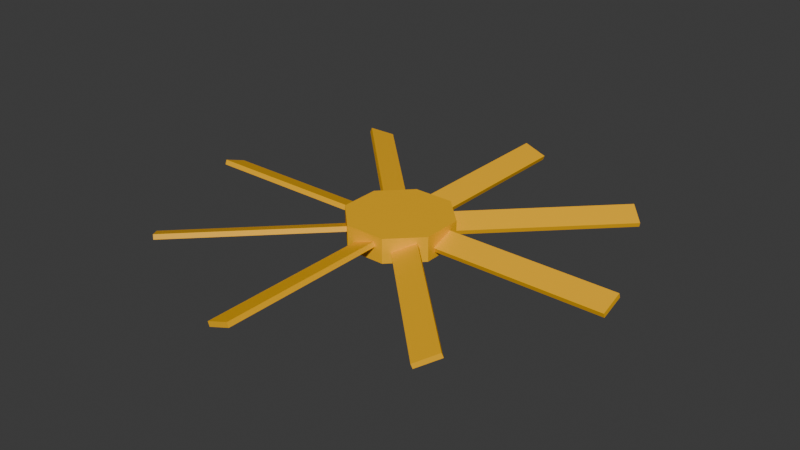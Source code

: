 # Source: fluid_radiator_electric_fan_5x5x1.blend  (saved by Blender 4.2.68; exported with 4.5.12 LTS)
import bpy
from mathutils import Matrix  # noqa: F401  (used for matrix-valued properties, if any)

bpy.ops.wm.read_factory_settings(use_empty=True)
scene = bpy.context.scene
scene.name = 'Scene'

# ---- collections
col_collection = bpy.data.collections.new('Collection'); scene.collection.children.link(col_collection)

# ---- materials (node trees are filled in below, after node groups)
mat_paintable_0 = bpy.data.materials.new('paintable-0')
mat_paintable_0.alpha_threshold = 0.0
mat_paintable_0.roughness = 0.5
mat_paintable_0.line_color = (0.0, 0.0, 0.0, 1.0)
mat_paintable_1 = bpy.data.materials.new('paintable-1')
mat_lightgrey = bpy.data.materials.new('lightgrey')
mat_darkgrey = bpy.data.materials.new('darkgrey')
mat_material = bpy.data.materials.new('Material')
mat_material.alpha_threshold = 0.0
mat_material.roughness = 0.5
mat_material.line_color = (0.0, 0.0, 0.0, 1.0)
mat_material_001 = bpy.data.materials.new('Material.001')
mat_material_001.alpha_threshold = 0.0
mat_material_001.roughness = 0.5
mat_material_001.line_color = (0.0, 0.0, 0.0, 1.0)

# ---- material node trees
mat_paintable_0.use_nodes = True; mat_paintable_0.node_tree.nodes.clear()
_N = mat_paintable_0.node_tree.nodes; _L = mat_paintable_0.node_tree.links
n0 = _N.new('ShaderNodeOutputMaterial'); n0.name = 'Material Output'; n0.location = (300, 300)
n1 = _N.new('ShaderNodeBsdfPrincipled'); n1.name = 'Principled BSDF'; n1.location = (10, 300)
n1.inputs[0].default_value = (1.0, 0.4969, 0.0, 1.0)
n1.inputs[3].default_value = 1.45
_L.new(n1.outputs[0], n0.inputs[0])
n0.is_active_output = True
mat_paintable_1.use_nodes = True; mat_paintable_1.node_tree.nodes.clear()
_N = mat_paintable_1.node_tree.nodes; _L = mat_paintable_1.node_tree.links
n0 = _N.new('ShaderNodeBsdfPrincipled'); n0.name = 'プリンシプルBSDF'; n0.location = (10, 300)
n0.inputs[0].default_value = (0.6105, 0.491, 0.0, 1.0)
n1 = _N.new('ShaderNodeOutputMaterial'); n1.name = 'マテリアル出力'; n1.location = (300, 300)
_L.new(n0.outputs[0], n1.inputs[0])
n1.is_active_output = True
mat_lightgrey.use_nodes = True; mat_lightgrey.node_tree.nodes.clear()
_N = mat_lightgrey.node_tree.nodes; _L = mat_lightgrey.node_tree.links
n0 = _N.new('ShaderNodeBsdfPrincipled'); n0.name = 'プリンシプルBSDF'; n0.location = (10, 300)
n0.inputs[0].default_value = (0.7835, 0.7835, 0.7835, 1.0)
n1 = _N.new('ShaderNodeOutputMaterial'); n1.name = 'マテリアル出力'; n1.location = (300, 300)
_L.new(n0.outputs[0], n1.inputs[0])
n1.is_active_output = True
mat_darkgrey.use_nodes = True; mat_darkgrey.node_tree.nodes.clear()
_N = mat_darkgrey.node_tree.nodes; _L = mat_darkgrey.node_tree.links
n0 = _N.new('ShaderNodeBsdfPrincipled'); n0.name = 'プリンシプルBSDF'; n0.location = (10, 300)
n0.inputs[0].default_value = (0.3372, 0.3372, 0.3372, 1.0)
n1 = _N.new('ShaderNodeOutputMaterial'); n1.name = 'マテリアル出力'; n1.location = (300, 300)
_L.new(n0.outputs[0], n1.inputs[0])
n1.is_active_output = True
mat_material.use_nodes = True; mat_material.node_tree.nodes.clear()
_N = mat_material.node_tree.nodes; _L = mat_material.node_tree.links
n0 = _N.new('ShaderNodeOutputMaterial'); n0.name = 'Material Output'; n0.location = (300, 300)
n1 = _N.new('ShaderNodeBsdfPrincipled'); n1.name = 'Principled BSDF'; n1.location = (10, 300)
n1.inputs[0].default_value = (1.0, 0.4969, 0.0, 1.0)
n1.inputs[3].default_value = 1.45
_L.new(n1.outputs[0], n0.inputs[0])
n0.is_active_output = True
mat_material_001.use_nodes = True; mat_material_001.node_tree.nodes.clear()
_N = mat_material_001.node_tree.nodes; _L = mat_material_001.node_tree.links
n0 = _N.new('ShaderNodeOutputMaterial'); n0.name = 'Material Output'; n0.location = (300, 300)
n1 = _N.new('ShaderNodeBsdfPrincipled'); n1.name = 'Principled BSDF'; n1.location = (10, 300)
n1.inputs[0].default_value = (1.0, 0.4969, 0.0, 1.0)
n1.inputs[3].default_value = 1.45
_L.new(n1.outputs[0], n0.inputs[0])
n0.is_active_output = True

# ---- world
world_world = bpy.data.worlds.new('World'); scene.world = world_world
world_world.use_nodes = True; world_world.node_tree.nodes.clear()
_N = world_world.node_tree.nodes; _L = world_world.node_tree.links
n0 = _N.new('ShaderNodeOutputWorld'); n0.name = 'World Output'; n0.location = (300, 300)
n1 = _N.new('ShaderNodeBackground'); n1.name = 'Background'; n1.location = (10, 300)
n1.inputs[0].default_value = (0.05088, 0.05088, 0.05088, 1.0)
_L.new(n1.outputs[0], n0.inputs[0])
n0.is_active_output = True
world_world.color = (0.05088, 0.05088, 0.05088)
world_world.sun_shadow_jitter_overblur = 0.0

# ---- meshes
me_cube = bpy.data.meshes.new('Cube')
me_cube.from_pydata([(-0.04142, 0.1, -0.125), (-0.04142, 0.1, -0.075), (-0.02178, 0.45, -0.08675), (-0.0252, 0.45, -0.09615), (0.04142, -0.1, -0.125), (0.04142, -0.1, -0.075), (-0.04142, -0.1, -0.125), (-0.04142, -0.1, -0.075), (-0.1, -0.04142, -0.125), (-0.1, -0.04142, -0.075), (-0.1, 0.04142, -0.125), (-0.1, 0.04142, -0.075), (0.45, -0.02178, -0.1132), (0.45, -0.0252, -0.1039), (0.45, 0.0252, -0.09615), (0.45, 0.02178, -0.08675), (0.1, 0.02178, -0.08675), (0.1, -0.0252, -0.1039), (0.1, -0.02178, -0.1132), (0.1, 0.0252, -0.09615), (0.0252, 0.45, -0.1039), (0.1, -0.04142, -0.075), (0.1, -0.04142, -0.125), (0.02178, 0.45, -0.1132), (0.3336, 0.3028, -0.1132), (0.336, 0.3004, -0.1039), (0.3004, 0.336, -0.09615), (0.3028, 0.3336, -0.08675), (0.05531, 0.08611, -0.08675), (0.08853, 0.05289, -0.1039), (0.08611, 0.05531, -0.1132), (0.05289, 0.08853, -0.09615), (0.04142, 0.1, -0.075), (0.1, 0.04142, -0.075), (0.1, 0.04142, -0.125), (0.04142, 0.1, -0.125), (-0.02178, 0.1, -0.08675), (0.0252, 0.1, -0.1039), (0.02178, 0.1, -0.1132), (-0.0252, 0.1, -0.09615), (-0.04142, 0.1, -0.075), (0.04142, 0.1, -0.075), (0.04142, 0.1, -0.125), (-0.04142, 0.1, -0.125), (-0.3336, 0.3028, -0.08675), (-0.336, 0.3004, -0.09615), (-0.3004, 0.336, -0.1039), (-0.3028, 0.3336, -0.1132), (-0.08611, 0.05531, -0.08675), (-0.05289, 0.08853, -0.1039), (-0.05531, 0.08611, -0.1132), (-0.08853, 0.05289, -0.09615), (-0.1, 0.04142, -0.075), (-0.04142, 0.1, -0.075), (-0.04142, 0.1, -0.125), (-0.1, 0.04142, -0.125), (-0.45, -0.02178, -0.08675), (-0.45, -0.0252, -0.09615), (-0.45, 0.0252, -0.1039), (-0.45, 0.02178, -0.1132), (-0.1, -0.02178, -0.08675), (-0.1, 0.0252, -0.1039), (-0.1, 0.02178, -0.1132), (-0.1, -0.0252, -0.09615), (-0.1, -0.04142, -0.075), (-0.1, 0.04142, -0.075), (-0.1, 0.04142, -0.125), (-0.1, -0.04142, -0.125), (-0.3028, -0.3336, -0.08675), (-0.3004, -0.336, -0.09615), (-0.336, -0.3004, -0.1039), (-0.3336, -0.3028, -0.1132), (-0.05531, -0.08611, -0.08675), (-0.08853, -0.05289, -0.1039), (-0.08611, -0.05531, -0.1132), (-0.05289, -0.08853, -0.09615), (-0.04142, -0.1, -0.075), (-0.1, -0.04142, -0.075), (-0.1, -0.04142, -0.125), (-0.04142, -0.1, -0.125), (0.02178, -0.45, -0.08675), (0.0252, -0.45, -0.09615), (-0.0252, -0.45, -0.1039), (-0.02178, -0.45, -0.1132), (0.02178, -0.1, -0.08675), (-0.0252, -0.1, -0.1039), (-0.02178, -0.1, -0.1132), (0.0252, -0.1, -0.09615), (0.04142, -0.1, -0.075), (-0.04142, -0.1, -0.075), (-0.04142, -0.1, -0.125), (0.04142, -0.1, -0.125), (0.3336, -0.3028, -0.08675), (0.336, -0.3004, -0.09615), (0.3004, -0.336, -0.1039), (0.3028, -0.3336, -0.1132), (0.08611, -0.05531, -0.08675), (0.05289, -0.08853, -0.1039), (0.05531, -0.08611, -0.1132), (0.08853, -0.05289, -0.09615), (0.1, -0.04142, -0.075), (0.04142, -0.1, -0.075), (0.04142, -0.1, -0.125), (0.1, -0.04142, -0.125)], [], [(30, 24, 25, 29), (32, 28, 31, 35), (30, 34, 35, 31), (14, 15, 13, 12), (26, 24, 30, 31), (25, 27, 28, 29), (32, 1, 11, 9, 7, 5, 21, 33), (22, 18, 17, 21), (34, 30, 29, 33), (26, 27, 25, 24), (0, 35, 34, 22, 4, 6, 8, 10), (13, 15, 16, 17), (14, 12, 18, 19), (18, 22, 34, 19), (33, 16, 19, 34), (18, 12, 13, 17), (16, 15, 14, 19), (16, 33, 21, 17), (28, 27, 26, 31), (28, 32, 33, 29), (38, 23, 20, 37), (40, 36, 39, 43), (38, 42, 43, 39), (3, 23, 38, 39), (20, 2, 36, 37), (42, 38, 37, 41), (3, 2, 20, 23), (36, 2, 3, 39), (36, 40, 41, 37), (50, 47, 46, 49), (52, 48, 51, 55), (50, 54, 55, 51), (45, 47, 50, 51), (46, 44, 48, 49), (54, 50, 49, 53), (45, 44, 46, 47), (48, 44, 45, 51), (48, 52, 53, 49), (62, 59, 58, 61), (64, 60, 63, 67), (62, 66, 67, 63), (57, 59, 62, 63), (58, 56, 60, 61), (66, 62, 61, 65), (57, 56, 58, 59), (60, 56, 57, 63), (60, 64, 65, 61), (74, 71, 70, 73), (76, 72, 75, 79), (74, 78, 79, 75), (69, 71, 74, 75), (70, 68, 72, 73), (78, 74, 73, 77), (69, 68, 70, 71), (72, 68, 69, 75), (72, 76, 77, 73), (86, 83, 82, 85), (88, 84, 87, 91), (86, 90, 91, 87), (81, 83, 86, 87), (82, 80, 84, 85), (90, 86, 85, 89), (81, 80, 82, 83), (84, 80, 81, 87), (84, 88, 89, 85), (98, 95, 94, 97), (100, 96, 99, 103), (98, 102, 103, 99), (93, 95, 98, 99), (94, 92, 96, 97), (102, 98, 97, 101), (93, 92, 94, 95), (96, 92, 93, 99), (96, 100, 101, 97)])
_uv = me_cube.uv_layers.new(name='UVMap')
_uv.uv.foreach_set('vector', [0.375, 0.6944, 0.375, 0.5, 0.625, 0.5, 0.625, 0.6944, 0.75, 1.0, 0.7204, 0.8825, 0.7255, 0.7885, 0.75, 0.5, 0.6546, 0.6175, 0.625, 0.5, 0.75, 0.5, 0.7255, 0.7885, 0.375, 0.75, 0.625, 0.75, 0.625, 1.0, 0.375, 1.0, 0.625, 0.25, 0.625, 0.5, 0.4306, 0.5, 0.4306, 0.25, 0.375, 0.25, 0.375, 0.0, 0.5694, 0.0, 0.5694, 0.25, 0.4197, 0.4197, 0.25, 0.49, 0.08029, 0.4197, 0.01, 0.25, 0.08029, 0.08029, 0.25, 0.01, 0.4197, 0.08029, 0.49, 0.25, 0.625, 0.5, 0.6546, 0.6175, 0.6495, 0.7115, 0.625, 1.0, 0.625, 0.5, 0.6546, 0.6175, 0.6495, 0.7115, 0.625, 1.0, 0.375, 0.75, 0.625, 0.75, 0.625, 1.0, 0.375, 1.0, 0.75, 0.49, 0.9197, 0.4197, 0.99, 0.25, 0.9197, 0.08029, 0.75, 0.01, 0.5803, 0.08029, 0.51, 0.25, 0.5803, 0.4197, 0.375, 0.25, 0.375, 0.0, 0.5694, 0.0, 0.5694, 0.25, 0.625, 0.25, 0.625, 0.5, 0.4306, 0.5, 0.4306, 0.25, 0.6546, 0.6175, 0.625, 0.5, 0.75, 0.5, 0.7255, 0.7885, 0.75, 1.0, 0.7204, 0.8825, 0.7255, 0.7885, 0.75, 0.5, 0.375, 0.6944, 0.375, 0.5, 0.625, 0.5, 0.625, 0.6944, 0.375, 0.5556, 0.375, 0.75, 0.125, 0.75, 0.125, 0.5556, 0.7204, 0.8825, 0.75, 1.0, 0.625, 1.0, 0.6495, 0.7115, 0.375, 0.5556, 0.375, 0.75, 0.125, 0.75, 0.125, 0.5556, 0.7204, 0.8825, 0.75, 1.0, 0.625, 1.0, 0.6495, 0.7115, 0.375, 0.6944, 0.375, 0.5, 0.625, 0.5, 0.625, 0.6944, 0.75, 1.0, 0.7204, 0.8825, 0.7255, 0.7885, 0.75, 0.5, 0.6546, 0.6175, 0.625, 0.5, 0.75, 0.5, 0.7255, 0.7885, 0.625, 0.25, 0.625, 0.5, 0.4306, 0.5, 0.4306, 0.25, 0.375, 0.25, 0.375, 0.0, 0.5694, 0.0, 0.5694, 0.25, 0.625, 0.5, 0.6546, 0.6175, 0.6495, 0.7115, 0.625, 1.0, 0.375, 0.75, 0.625, 0.75, 0.625, 1.0, 0.375, 1.0, 0.375, 0.5556, 0.375, 0.75, 0.125, 0.75, 0.125, 0.5556, 0.7204, 0.8825, 0.75, 1.0, 0.625, 1.0, 0.6495, 0.7115, 0.375, 0.6944, 0.375, 0.5, 0.625, 0.5, 0.625, 0.6944, 0.75, 1.0, 0.7204, 0.8825, 0.7255, 0.7885, 0.75, 0.5, 0.6546, 0.6175, 0.625, 0.5, 0.75, 0.5, 0.7255, 0.7885, 0.625, 0.25, 0.625, 0.5, 0.4306, 0.5, 0.4306, 0.25, 0.375, 0.25, 0.375, 0.0, 0.5694, 0.0, 0.5694, 0.25, 0.625, 0.5, 0.6546, 0.6175, 0.6495, 0.7115, 0.625, 1.0, 0.375, 0.75, 0.625, 0.75, 0.625, 1.0, 0.375, 1.0, 0.375, 0.5556, 0.375, 0.75, 0.125, 0.75, 0.125, 0.5556, 0.7204, 0.8825, 0.75, 1.0, 0.625, 1.0, 0.6495, 0.7115, 0.375, 0.6944, 0.375, 0.5, 0.625, 0.5, 0.625, 0.6944, 0.75, 1.0, 0.7204, 0.8825, 0.7255, 0.7885, 0.75, 0.5, 0.6546, 0.6175, 0.625, 0.5, 0.75, 0.5, 0.7255, 0.7885, 0.625, 0.25, 0.625, 0.5, 0.4306, 0.5, 0.4306, 0.25, 0.375, 0.25, 0.375, 0.0, 0.5694, 0.0, 0.5694, 0.25, 0.625, 0.5, 0.6546, 0.6175, 0.6495, 0.7115, 0.625, 1.0, 0.375, 0.75, 0.625, 0.75, 0.625, 1.0, 0.375, 1.0, 0.375, 0.5556, 0.375, 0.75, 0.125, 0.75, 0.125, 0.5556, 0.7204, 0.8825, 0.75, 1.0, 0.625, 1.0, 0.6495, 0.7115, 0.375, 0.6944, 0.375, 0.5, 0.625, 0.5, 0.625, 0.6944, 0.75, 1.0, 0.7204, 0.8825, 0.7255, 0.7885, 0.75, 0.5, 0.6546, 0.6175, 0.625, 0.5, 0.75, 0.5, 0.7255, 0.7885, 0.625, 0.25, 0.625, 0.5, 0.4306, 0.5, 0.4306, 0.25, 0.375, 0.25, 0.375, 0.0, 0.5694, 0.0, 0.5694, 0.25, 0.625, 0.5, 0.6546, 0.6175, 0.6495, 0.7115, 0.625, 1.0, 0.375, 0.75, 0.625, 0.75, 0.625, 1.0, 0.375, 1.0, 0.375, 0.5556, 0.375, 0.75, 0.125, 0.75, 0.125, 0.5556, 0.7204, 0.8825, 0.75, 1.0, 0.625, 1.0, 0.6495, 0.7115, 0.375, 0.6944, 0.375, 0.5, 0.625, 0.5, 0.625, 0.6944, 0.75, 1.0, 0.7204, 0.8825, 0.7255, 0.7885, 0.75, 0.5, 0.6546, 0.6175, 0.625, 0.5, 0.75, 0.5, 0.7255, 0.7885, 0.625, 0.25, 0.625, 0.5, 0.4306, 0.5, 0.4306, 0.25, 0.375, 0.25, 0.375, 0.0, 0.5694, 0.0, 0.5694, 0.25, 0.625, 0.5, 0.6546, 0.6175, 0.6495, 0.7115, 0.625, 1.0, 0.375, 0.75, 0.625, 0.75, 0.625, 1.0, 0.375, 1.0, 0.375, 0.5556, 0.375, 0.75, 0.125, 0.75, 0.125, 0.5556, 0.7204, 0.8825, 0.75, 1.0, 0.625, 1.0, 0.6495, 0.7115, 0.375, 0.6944, 0.375, 0.5, 0.625, 0.5, 0.625, 0.6944, 0.75, 1.0, 0.7204, 0.8825, 0.7255, 0.7885, 0.75, 0.5, 0.6546, 0.6175, 0.625, 0.5, 0.75, 0.5, 0.7255, 0.7885, 0.625, 0.25, 0.625, 0.5, 0.4306, 0.5, 0.4306, 0.25, 0.375, 0.25, 0.375, 0.0, 0.5694, 0.0, 0.5694, 0.25, 0.625, 0.5, 0.6546, 0.6175, 0.6495, 0.7115, 0.625, 1.0, 0.375, 0.75, 0.625, 0.75, 0.625, 1.0, 0.375, 1.0, 0.375, 0.5556, 0.375, 0.75, 0.125, 0.75, 0.125, 0.5556, 0.7204, 0.8825, 0.75, 1.0, 0.625, 1.0, 0.6495, 0.7115])
me_cube.materials.append(mat_paintable_0)
me_cube.materials.append(mat_paintable_1)
me_cube.materials.append(mat_lightgrey)
me_cube.materials.append(mat_darkgrey)
me_cube.materials.append(mat_material)
me_cube.materials.append(mat_material_001)
me_cube.use_mirror_vertex_groups = False
me_cube.update()

# ---- objects
ob_cube = bpy.data.objects.new('Cube', me_cube)

# ---- transforms, parenting, visibility, modifiers, constraints
ob_cube.location = (0.0, 0.0, 0.0)
ob_cube.lock_rotations_4d = False
ob_cube.empty_display_type = 'ARROWS'
ob_cube.lineart.crease_threshold = 0.0

# ---- collection membership
col_collection.objects.link(ob_cube)

# ---- scene / render settings (as saved in the file)
scene.frame_start = 1; scene.frame_end = 250; scene.frame_set(2)
scene.render.engine = 'BLENDER_EEVEE_NEXT'
bpy.context.view_layer.update()

# ---- added for rendering (the .blend has no active camera and no usable light): camera, sun
cam_auto = bpy.data.cameras.new('AutoCamera')
cam_auto.lens = 50.0
cam_auto.sensor_width = 36.0
cam_auto.clip_end = 1000.0
ob_auto_camera = bpy.data.objects.new('AutoCamera', cam_auto)
scene.collection.objects.link(ob_auto_camera)
ob_auto_camera.location = (1.17853, -1.41423, 0.842821)
ob_auto_camera.rotation_euler = (1.09748, -7.21219e-08, 0.694738)
scene.camera = ob_auto_camera
light_auto_sun = bpy.data.lights.new('AutoSun', 'SUN')
light_auto_sun.energy = 3.0
light_auto_sun.angle = 0.0523599
ob_auto_sun = bpy.data.objects.new('AutoSun', light_auto_sun)
scene.collection.objects.link(ob_auto_sun)
ob_auto_sun.rotation_euler = (0.872665, 0.174533, 0.523599)
bpy.context.view_layer.update()
